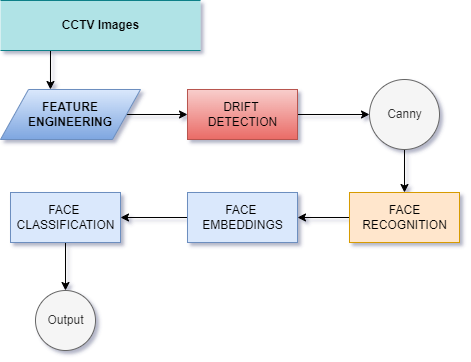

The diagram above was exported from draw.io. Its source (the exported page's mxGraphModel, read from the mxfile embedded in the PNG):
<mxGraphModel dx="1382" dy="764" grid="1" gridSize="10" guides="1" tooltips="1" connect="1" arrows="1" fold="1" page="1" pageScale="1" pageWidth="826" pageHeight="1169" background="none" math="0" shadow="1">
  <root>
    <mxCell id="0" />
    <mxCell id="1" parent="0" />
    <mxCell id="K8AQvA-zuw7ZaiBeqsZQ-7" style="edgeStyle=orthogonalEdgeStyle;rounded=0;orthogonalLoop=1;jettySize=auto;html=1;exitX=0;exitY=0.5;exitDx=0;exitDy=0;entryX=1;entryY=0.5;entryDx=0;entryDy=0;" edge="1" parent="1" source="6Bru8eg3SFh_bO4DXzHK-97" target="H9hDZWEkXXBTHmF6RfOH-1">
      <mxGeometry relative="1" as="geometry" />
    </mxCell>
    <mxCell id="6Bru8eg3SFh_bO4DXzHK-97" value="FACE&lt;br&gt;RECOGNITION" style="html=1;dashed=0;whitespace=wrap;fillColor=#ffe6cc;strokeColor=#d79b00;" parent="1" vertex="1">
      <mxGeometry x="369" y="201" width="110" height="50" as="geometry" />
    </mxCell>
    <mxCell id="K8AQvA-zuw7ZaiBeqsZQ-11" style="edgeStyle=orthogonalEdgeStyle;rounded=0;orthogonalLoop=1;jettySize=auto;html=1;exitX=0.5;exitY=1;exitDx=0;exitDy=0;entryX=0.5;entryY=0;entryDx=0;entryDy=0;" edge="1" parent="1" source="6Bru8eg3SFh_bO4DXzHK-98" target="K8AQvA-zuw7ZaiBeqsZQ-10">
      <mxGeometry relative="1" as="geometry" />
    </mxCell>
    <mxCell id="6Bru8eg3SFh_bO4DXzHK-98" value="FACE&amp;nbsp;&lt;br&gt;CLASSIFICATION" style="html=1;dashed=0;whitespace=wrap;fillColor=#dae8fc;strokeColor=#6c8ebf;" parent="1" vertex="1">
      <mxGeometry x="30" y="201" width="110" height="50" as="geometry" />
    </mxCell>
    <mxCell id="K8AQvA-zuw7ZaiBeqsZQ-4" style="edgeStyle=orthogonalEdgeStyle;rounded=0;orthogonalLoop=1;jettySize=auto;html=1;exitX=1;exitY=0.5;exitDx=0;exitDy=0;" edge="1" parent="1" source="6Bru8eg3SFh_bO4DXzHK-99" target="6Bru8eg3SFh_bO4DXzHK-109">
      <mxGeometry relative="1" as="geometry" />
    </mxCell>
    <mxCell id="6Bru8eg3SFh_bO4DXzHK-99" value="DRIFT &lt;br&gt;DETECTION" style="html=1;dashed=0;whitespace=wrap;fillColor=#f8cecc;strokeColor=#b85450;gradientColor=#ea6b66;" parent="1" vertex="1">
      <mxGeometry x="207" y="98" width="110" height="50" as="geometry" />
    </mxCell>
    <mxCell id="K8AQvA-zuw7ZaiBeqsZQ-5" style="edgeStyle=orthogonalEdgeStyle;rounded=0;orthogonalLoop=1;jettySize=auto;html=1;exitX=0.5;exitY=1;exitDx=0;exitDy=0;entryX=0.5;entryY=0;entryDx=0;entryDy=0;" edge="1" parent="1" source="6Bru8eg3SFh_bO4DXzHK-109" target="6Bru8eg3SFh_bO4DXzHK-97">
      <mxGeometry relative="1" as="geometry" />
    </mxCell>
    <mxCell id="6Bru8eg3SFh_bO4DXzHK-109" value="Canny" style="shape=ellipse;html=1;dashed=0;whitespace=wrap;aspect=fixed;perimeter=ellipsePerimeter;fillColor=#f5f5f5;fontColor=#333333;strokeColor=#666666;" parent="1" vertex="1">
      <mxGeometry x="389" y="88" width="70" height="70" as="geometry" />
    </mxCell>
    <mxCell id="K8AQvA-zuw7ZaiBeqsZQ-2" style="edgeStyle=orthogonalEdgeStyle;rounded=0;orthogonalLoop=1;jettySize=auto;html=1;exitX=0.25;exitY=1;exitDx=0;exitDy=0;entryX=0.357;entryY=0;entryDx=0;entryDy=0;entryPerimeter=0;" edge="1" parent="1" source="6Bru8eg3SFh_bO4DXzHK-113" target="6Bru8eg3SFh_bO4DXzHK-118">
      <mxGeometry relative="1" as="geometry" />
    </mxCell>
    <mxCell id="6Bru8eg3SFh_bO4DXzHK-113" value="CCTV Images" style="html=1;dashed=0;whitespace=wrap;shape=partialRectangle;right=0;left=0;fontStyle=1;fillColor=#b0e3e6;strokeColor=#0e8088;" parent="1" vertex="1">
      <mxGeometry x="20" y="9" width="200" height="50" as="geometry" />
    </mxCell>
    <mxCell id="K8AQvA-zuw7ZaiBeqsZQ-3" style="edgeStyle=orthogonalEdgeStyle;rounded=0;orthogonalLoop=1;jettySize=auto;html=1;exitX=1;exitY=0.5;exitDx=0;exitDy=0;entryX=0;entryY=0.5;entryDx=0;entryDy=0;" edge="1" parent="1" source="6Bru8eg3SFh_bO4DXzHK-118" target="6Bru8eg3SFh_bO4DXzHK-99">
      <mxGeometry relative="1" as="geometry" />
    </mxCell>
    <mxCell id="6Bru8eg3SFh_bO4DXzHK-118" value="FEATURE&lt;br&gt;ENGINEERING" style="shape=parallelogram;perimeter=parallelogramPerimeter;whiteSpace=wrap;html=1;dashed=0;fillColor=#dae8fc;gradientColor=#7ea6e0;strokeColor=#6c8ebf;fontStyle=1" parent="1" vertex="1">
      <mxGeometry x="20" y="98" width="140" height="50" as="geometry" />
    </mxCell>
    <mxCell id="K8AQvA-zuw7ZaiBeqsZQ-8" style="edgeStyle=orthogonalEdgeStyle;rounded=0;orthogonalLoop=1;jettySize=auto;html=1;exitX=0;exitY=0.5;exitDx=0;exitDy=0;entryX=1;entryY=0.5;entryDx=0;entryDy=0;" edge="1" parent="1" source="H9hDZWEkXXBTHmF6RfOH-1" target="6Bru8eg3SFh_bO4DXzHK-98">
      <mxGeometry relative="1" as="geometry" />
    </mxCell>
    <mxCell id="H9hDZWEkXXBTHmF6RfOH-1" value="FACE&amp;nbsp;&lt;br&gt;EMBEDDINGS" style="html=1;dashed=0;whitespace=wrap;fillColor=#dae8fc;strokeColor=#6c8ebf;" parent="1" vertex="1">
      <mxGeometry x="207" y="201" width="110" height="50" as="geometry" />
    </mxCell>
    <mxCell id="K8AQvA-zuw7ZaiBeqsZQ-10" value="Output" style="shape=ellipse;html=1;dashed=0;whitespace=wrap;aspect=fixed;perimeter=ellipsePerimeter;fillColor=#f5f5f5;fontColor=#333333;strokeColor=#666666;" vertex="1" parent="1">
      <mxGeometry x="55" y="299" width="60" height="60" as="geometry" />
    </mxCell>
  </root>
</mxGraphModel>